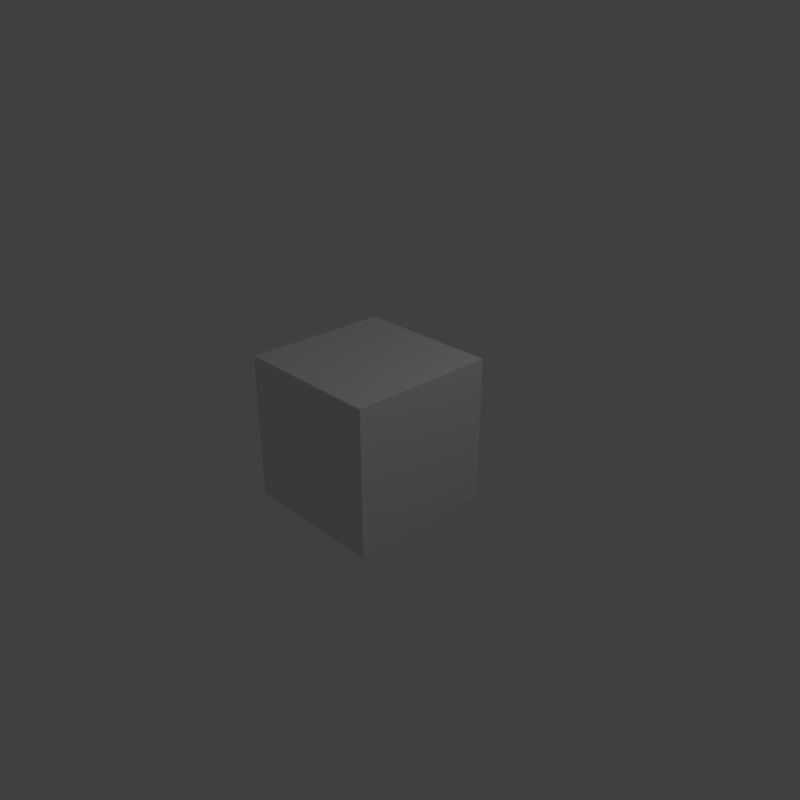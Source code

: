# Source: rendervideo.blend  (saved by Blender 2.78.0; exported with 4.5.12 LTS)
import bpy
from mathutils import Matrix  # noqa: F401  (used for matrix-valued properties, if any)

bpy.ops.wm.read_factory_settings(use_empty=True)
scene = bpy.context.scene
scene.name = 'Scene'

# ---- collections
col_collection_1 = bpy.data.collections.new('Collection 1'); scene.collection.children.link(col_collection_1)

# ---- materials (node trees are filled in below, after node groups)
mat_material = bpy.data.materials.new('Material')
mat_material.alpha_threshold = 0.0
mat_material.use_transparent_shadow = False
mat_material.roughness = 0.5
mat_material.line_color = (0.0, 0.0, 0.0, 1.0)

# ---- material node trees

# ---- world
world_world = bpy.data.worlds.new('World'); scene.world = world_world
world_world.color = (0.05088, 0.05088, 0.05088)
world_world.use_sun_shadow = False
world_world.sun_shadow_jitter_overblur = 0.0
world_world.cycles.sampling_method = 'MANUAL'

# ---- cameras
cam_camera = bpy.data.cameras.new('Camera')
cam_camera.clip_end = 100.0
cam_camera.lens = 35.0
cam_camera.sensor_width = 32.0
cam_camera.sensor_height = 18.0
cam_camera.ortho_scale = 7.314
cam_camera.dof.focus_distance = 0.0
cam_camera.dof.aperture_fstop = 128.0

# ---- lights
light_lamp = bpy.data.lights.new('Lamp', 'POINT')
light_lamp.transmission_factor = 0.0
light_lamp.cutoff_distance = 30.0
light_lamp.energy = 100.0
light_lamp.shadow_buffer_clip_start = 1.001
light_lamp.shadow_soft_size = 0.1
light_lamp.shadow_maximum_resolution = 0.006
light_lamp.use_absolute_resolution = True

# ---- meshes
me_cube = bpy.data.meshes.new('Cube')
me_cube.from_pydata([(1.0, 1.0, -1.0), (1.0, -1.0, -1.0), (-1.0, -1.0, -1.0), (-1.0, 1.0, -1.0), (1.0, 1.0, 1.0), (1.0, -1.0, 1.0), (-1.0, -1.0, 1.0), (-1.0, 1.0, 1.0)], [], [(0, 1, 2, 3), (4, 7, 6, 5), (0, 4, 5, 1), (1, 5, 6, 2), (2, 6, 7, 3), (4, 0, 3, 7)])
me_cube.materials.append(mat_material)
me_cube.use_remesh_preserve_volume = False
me_cube.use_remesh_preserve_attributes = False
me_cube.use_mirror_vertex_groups = False
me_cube.update()

# ---- objects
ob_cube = bpy.data.objects.new('Cube', me_cube)
ob_lamp = bpy.data.objects.new('Lamp', light_lamp)
ob_camera = bpy.data.objects.new('Camera', cam_camera)

# ---- transforms, parenting, visibility, modifiers, constraints
ob_cube.location = (0.0, 0.0, 0.0)
ob_cube.lock_rotations_4d = False
ob_cube.empty_display_type = 'ARROWS'
ob_cube.lineart.crease_threshold = 0.0
ob_lamp.location = (4.076, 1.005, 5.904)
ob_lamp.rotation_euler = (0.6503, 0.05522, 1.866)
ob_lamp.lock_rotations_4d = False
ob_lamp.empty_display_type = 'ARROWS'
ob_lamp.color = (0.0, 0.0, 0.0, 0.0)
ob_lamp.lineart.crease_threshold = 0.0
ob_camera.location = (7.481, -6.508, 5.344)
ob_camera.rotation_euler = (1.109, 0.0, 0.8149)
ob_camera.lock_rotations_4d = False
ob_camera.empty_display_type = 'ARROWS'
ob_camera.color = (0.0, 0.0, 0.0, 0.0)
ob_camera.display_type = 'WIRE'
ob_camera.lineart.crease_threshold = 0.0

# ---- collection membership
col_collection_1.objects.link(ob_cube)
col_collection_1.objects.link(ob_lamp)
col_collection_1.objects.link(ob_camera)

# ---- scene / render settings (as saved in the file)
scene.camera = ob_camera
scene.frame_start = 1; scene.frame_end = 181; scene.frame_set(1)
scene.render.engine = 'BLENDER_EEVEE_NEXT'
scene.render.image_settings.color_mode = 'RGB'
scene.render.resolution_x = 500
scene.render.resolution_y = 500
scene.render.dither_intensity = 0.0
scene.cycles.use_denoising = False
scene.cycles.samples = 128
scene.cycles.sampling_pattern = 'TABULATED_SOBOL'
scene.cycles.light_sampling_threshold = 0.0
scene.cycles.use_adaptive_sampling = False
scene.cycles.use_light_tree = False
scene.cycles.blur_glossy = 0.0
scene.cycles.sample_clamp_indirect = 0.0
scene.view_settings.view_transform = 'Standard'
bpy.context.view_layer.update()
